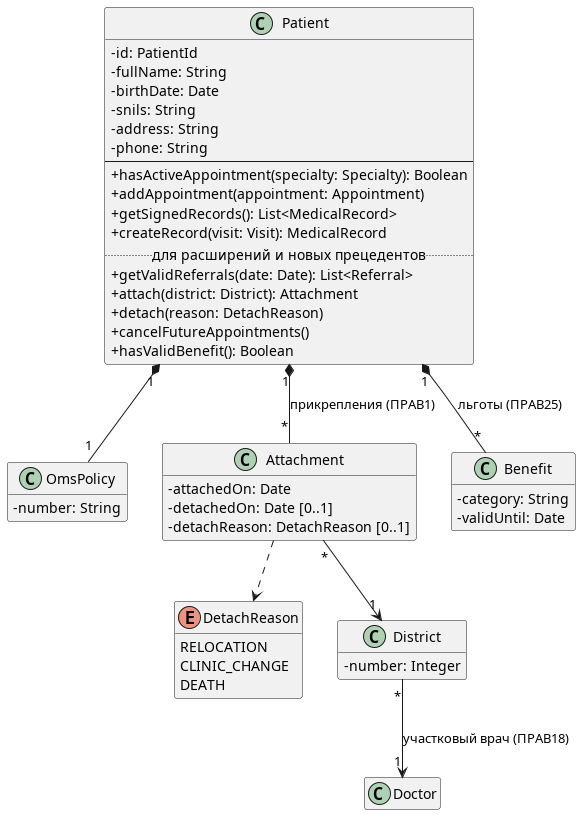

The diagram above was rendered by PlantUML. Its source (embedded in the PNG):
@startuml classes-patients
skinparam classAttributeIconSize 0
hide empty members

class Patient {
  - id: PatientId
  - fullName: String
  - birthDate: Date
  - snils: String
  - address: String
  - phone: String
  --
  + hasActiveAppointment(specialty: Specialty): Boolean
  + addAppointment(appointment: Appointment)
  + getSignedRecords(): List<MedicalRecord>
  + createRecord(visit: Visit): MedicalRecord
  .. для расширений и новых прецедентов ..
  + getValidReferrals(date: Date): List<Referral>
  + attach(district: District): Attachment
  + detach(reason: DetachReason)
  + cancelFutureAppointments()
  + hasValidBenefit(): Boolean
}
class OmsPolicy {
  - number: String
}
class Attachment {
  - attachedOn: Date
  - detachedOn: Date [0..1]
  - detachReason: DetachReason [0..1]
}
enum DetachReason {
  RELOCATION
  CLINIC_CHANGE
  DEATH
}
class Benefit {
  - category: String
  - validUntil: Date
}
class District {
  - number: Integer
}
class Doctor

Patient "1" *-- "1" OmsPolicy
Patient "1" *-- "*" Attachment : прикрепления (ПРАВ1)
Patient "1" *-- "*" Benefit : льготы (ПРАВ25)
Attachment "*" --> "1" District
Attachment ..> DetachReason
District "*" --> "1" Doctor : участковый врач (ПРАВ18)

@enduml